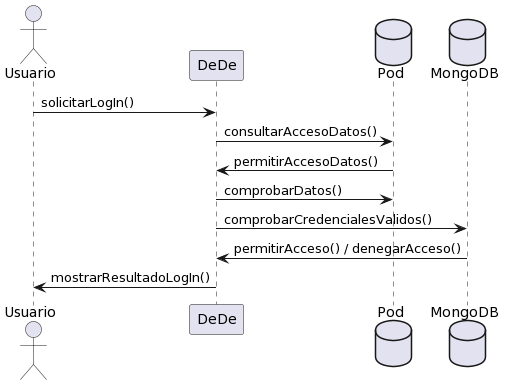

The diagram above was rendered by PlantUML. Its source (embedded in the PNG):
@startuml
actor Usuario
Usuario -> DeDe: solicitarLogIn()
database Pod
DeDe -> Pod: consultarAccesoDatos()
DeDe <- Pod: permitirAccesoDatos()
DeDe -> Pod: comprobarDatos()
database MongoDB
DeDe -> MongoDB: comprobarCredencialesValidos()
DeDe <- MongoDB: permitirAcceso() / denegarAcceso()
Usuario <- DeDe: mostrarResultadoLogIn()
@enduml